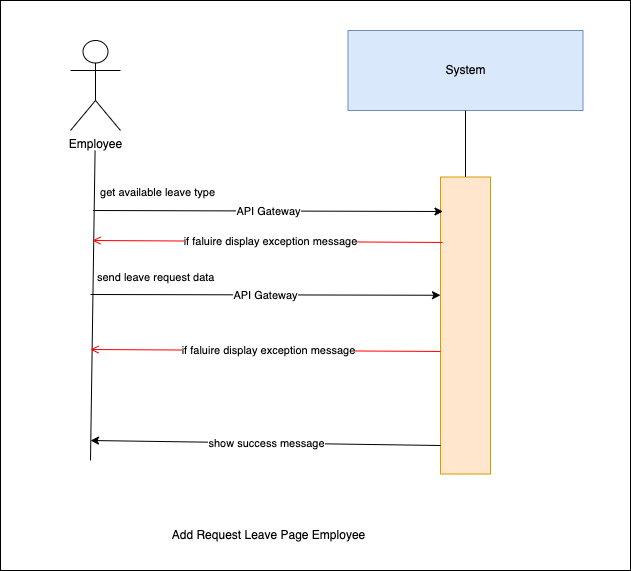

The diagram above was exported from draw.io. Its source (the exported page's mxGraphModel, read from the mxfile embedded in the PNG):
<mxGraphModel dx="1030" dy="500" grid="1" gridSize="10" guides="1" tooltips="1" connect="1" arrows="1" fold="1" page="1" pageScale="1" pageWidth="850" pageHeight="1100" background="#ffffff" math="0" shadow="0">
  <root>
    <mxCell id="0" />
    <mxCell id="1" parent="0" />
    <mxCell id="11" value="" style="whiteSpace=wrap;html=1;" vertex="1" parent="1">
      <mxGeometry x="140" y="260" width="630" height="570" as="geometry" />
    </mxCell>
    <mxCell id="0XNInrx-Nnn9Z4QuyvJh-1" value="System" style="rounded=0;whiteSpace=wrap;html=1;fillColor=#dae8fc;strokeColor=#6c8ebf;" parent="1" vertex="1">
      <mxGeometry x="487.5" y="290" width="235" height="80" as="geometry" />
    </mxCell>
    <mxCell id="0XNInrx-Nnn9Z4QuyvJh-2" value="" style="rounded=0;whiteSpace=wrap;html=1;fillColor=#ffe6cc;strokeColor=#d79b00;" parent="1" vertex="1">
      <mxGeometry x="580" y="436.5" width="50" height="297" as="geometry" />
    </mxCell>
    <mxCell id="0XNInrx-Nnn9Z4QuyvJh-3" value="" style="endArrow=none;html=1;rounded=0;entryX=0.5;entryY=1;entryDx=0;entryDy=0;exitX=0.5;exitY=0;exitDx=0;exitDy=0;" parent="1" source="0XNInrx-Nnn9Z4QuyvJh-2" target="0XNInrx-Nnn9Z4QuyvJh-1" edge="1">
      <mxGeometry width="50" height="50" relative="1" as="geometry">
        <mxPoint x="439" y="780" as="sourcePoint" />
        <mxPoint x="489" y="730" as="targetPoint" />
      </mxGeometry>
    </mxCell>
    <mxCell id="0XNInrx-Nnn9Z4QuyvJh-4" value="" style="endArrow=classic;html=1;rounded=0;entryX=0;entryY=0.25;entryDx=0;entryDy=0;" parent="1" edge="1">
      <mxGeometry relative="1" as="geometry">
        <mxPoint x="230" y="554" as="sourcePoint" />
        <mxPoint x="580" y="554.75" as="targetPoint" />
        <Array as="points" />
      </mxGeometry>
    </mxCell>
    <mxCell id="0XNInrx-Nnn9Z4QuyvJh-5" value="API Gateway" style="edgeLabel;resizable=0;html=1;;align=center;verticalAlign=middle;" parent="0XNInrx-Nnn9Z4QuyvJh-4" connectable="0" vertex="1">
      <mxGeometry relative="1" as="geometry" />
    </mxCell>
    <mxCell id="0XNInrx-Nnn9Z4QuyvJh-6" value="" style="endArrow=none;html=1;rounded=0;entryX=0.462;entryY=1;entryDx=0;entryDy=0;entryPerimeter=0;" parent="1" edge="1">
      <mxGeometry width="50" height="50" relative="1" as="geometry">
        <mxPoint x="230" y="720" as="sourcePoint" />
        <mxPoint x="234.57000000000016" y="410" as="targetPoint" />
      </mxGeometry>
    </mxCell>
    <mxCell id="0XNInrx-Nnn9Z4QuyvJh-7" value="Employee" style="shape=umlActor;verticalLabelPosition=bottom;verticalAlign=top;html=1;outlineConnect=0;" parent="1" vertex="1">
      <mxGeometry x="210" y="300" width="50" height="90" as="geometry" />
    </mxCell>
    <mxCell id="0XNInrx-Nnn9Z4QuyvJh-8" value="Add Request Leave Page Employee" style="text;html=1;align=center;verticalAlign=middle;resizable=0;points=[];autosize=1;strokeColor=none;fillColor=none;" parent="1" vertex="1">
      <mxGeometry x="297.5" y="780" width="220" height="30" as="geometry" />
    </mxCell>
    <mxCell id="0XNInrx-Nnn9Z4QuyvJh-9" value="" style="endArrow=classic;html=1;rounded=0;" parent="1" edge="1">
      <mxGeometry relative="1" as="geometry">
        <mxPoint x="580" y="705" as="sourcePoint" />
        <mxPoint x="230" y="700" as="targetPoint" />
        <Array as="points" />
      </mxGeometry>
    </mxCell>
    <mxCell id="0XNInrx-Nnn9Z4QuyvJh-10" value="show success message" style="edgeLabel;resizable=0;html=1;;align=center;verticalAlign=middle;" parent="0XNInrx-Nnn9Z4QuyvJh-9" connectable="0" vertex="1">
      <mxGeometry relative="1" as="geometry" />
    </mxCell>
    <mxCell id="0XNInrx-Nnn9Z4QuyvJh-11" value="&amp;nbsp;get&amp;nbsp;available leave type&amp;nbsp;" style="edgeLabel;resizable=0;html=1;;align=left;verticalAlign=bottom;" parent="1" connectable="0" vertex="1">
      <mxGeometry x="235" y="460" as="geometry" />
    </mxCell>
    <mxCell id="2" value="" style="endArrow=classic;html=1;rounded=0;entryX=0;entryY=0.25;entryDx=0;entryDy=0;" parent="1" edge="1">
      <mxGeometry relative="1" as="geometry">
        <mxPoint x="232.5" y="470" as="sourcePoint" />
        <mxPoint x="582.5" y="471" as="targetPoint" />
        <Array as="points" />
      </mxGeometry>
    </mxCell>
    <mxCell id="3" value="API Gateway" style="edgeLabel;resizable=0;html=1;;align=center;verticalAlign=middle;" parent="2" connectable="0" vertex="1">
      <mxGeometry relative="1" as="geometry" />
    </mxCell>
    <mxCell id="4" value="send leave request data" style="edgeLabel;resizable=0;html=1;;align=left;verticalAlign=bottom;" parent="1" connectable="0" vertex="1">
      <mxGeometry x="235" y="545" as="geometry" />
    </mxCell>
    <mxCell id="7" value="" style="endArrow=open;strokeColor=#FF0000;endFill=1;rounded=0;exitX=0;exitY=0.382;exitDx=0;exitDy=0;exitPerimeter=0;" parent="1" edge="1">
      <mxGeometry relative="1" as="geometry">
        <mxPoint x="580" y="610.954" as="sourcePoint" />
        <mxPoint x="230" y="609" as="targetPoint" />
        <Array as="points" />
      </mxGeometry>
    </mxCell>
    <mxCell id="8" value="if faluire display&amp;nbsp;exception message" style="edgeLabel;html=1;align=center;verticalAlign=middle;resizable=0;points=[];" parent="7" vertex="1" connectable="0">
      <mxGeometry x="-0.0067" relative="1" as="geometry">
        <mxPoint x="1" as="offset" />
      </mxGeometry>
    </mxCell>
    <mxCell id="9" value="" style="endArrow=open;strokeColor=#FF0000;endFill=1;rounded=0;exitX=0;exitY=0.382;exitDx=0;exitDy=0;exitPerimeter=0;" parent="1" edge="1">
      <mxGeometry relative="1" as="geometry">
        <mxPoint x="582" y="501.95399999999995" as="sourcePoint" />
        <mxPoint x="232" y="500" as="targetPoint" />
        <Array as="points" />
      </mxGeometry>
    </mxCell>
    <mxCell id="10" value="if faluire display&amp;nbsp;exception message" style="edgeLabel;html=1;align=center;verticalAlign=middle;resizable=0;points=[];" parent="9" vertex="1" connectable="0">
      <mxGeometry x="-0.0067" relative="1" as="geometry">
        <mxPoint x="1" as="offset" />
      </mxGeometry>
    </mxCell>
  </root>
</mxGraphModel>